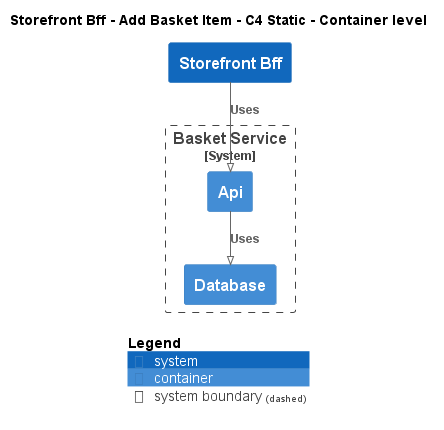

The diagram above was rendered by PlantUML. Its source (embedded in the PNG):
@startuml
!pragma layout smetana
!include ..\..\..\..\.c4s\C4_Container.puml

AddElementTag("state:new", $bgColor=green, $fontColor=#ffffff, $borderColor=green, $shadowing="False")
AddElementTag("state:changed", $bgColor=orange, $fontColor=#ffffff, $borderColor=orange, $shadowing="False")
AddElementTag("state:removed", $bgColor=red, $fontColor=#ffffff, $borderColor=red, $shadowing="False")

AddRelTag("state:new", $textColor=green, $lineColor=green)
AddRelTag("state:changed", $textColor=orange, $lineColor=orange)
AddRelTag("state:removed", $textColor=red, $lineColor=red)

SHOW_PERSON_PORTRAIT()
LAYOUT_TOP_DOWN()

skinparam linetype polyline

title Storefront Bff - Add Basket Item - C4 Static - Container level

System(ECommercePlatform.SoftwareSystems.StorefrontBff, "Storefront Bff", "")

System_Boundary(ECommercePlatform.SoftwareSystems.BasketService, "Basket Service") {
    Container(ECommercePlatform.SoftwareSystems.BasketService.Containers.Api, "Api", "", "")
    Container(ECommercePlatform.SoftwareSystems.BasketService.Containers.Database, "Database", "", "")
}

Rel(ECommercePlatform.SoftwareSystems.StorefrontBff, ECommercePlatform.SoftwareSystems.BasketService.Containers.Api, "Uses")
Rel(ECommercePlatform.SoftwareSystems.BasketService.Containers.Api, ECommercePlatform.SoftwareSystems.BasketService.Containers.Database, "Uses")


SHOW_LEGEND()
@enduml